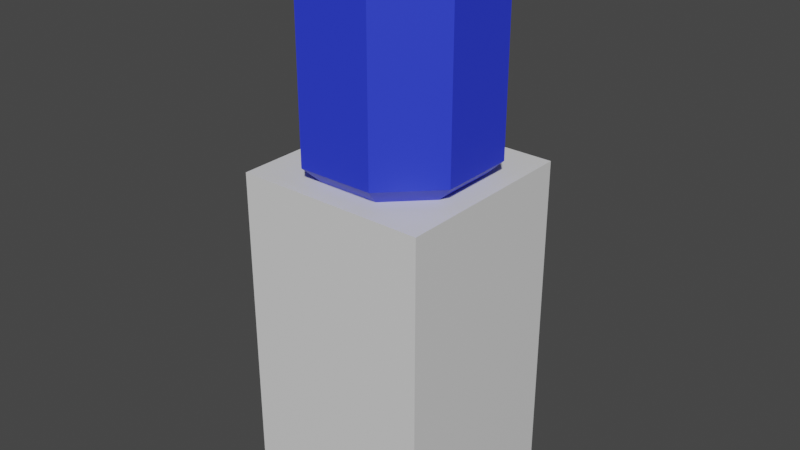 # Source: WaterDispenser.blend  (saved by Blender 3.3.6; exported with 4.5.12 LTS)
import bpy
from mathutils import Matrix  # noqa: F401  (used for matrix-valued properties, if any)

bpy.ops.wm.read_factory_settings(use_empty=True)
scene = bpy.context.scene
scene.name = 'Scene'

# ---- materials (node trees are filled in below, after node groups)
mat_water = bpy.data.materials.new('Water')
mat_water.use_transparent_shadow = False
mat_plastic = bpy.data.materials.new('Plastic')
mat_plastic.use_transparent_shadow = False

# ---- material node trees
mat_water.use_nodes = True; mat_water.node_tree.nodes.clear()
_N = mat_water.node_tree.nodes; _L = mat_water.node_tree.links
n0 = _N.new('ShaderNodeBsdfPrincipled'); n0.name = 'Principled BSDF'; n0.location = (10, 300)
n0.distribution = 'GGX'
n0.subsurface_method = 'RANDOM_WALK_SKIN'
n0.inputs[0].default_value = (0.02684, 0.04922, 0.8, 1.0)
n0.inputs[3].default_value = 1.45
n0.inputs[27].default_value = (0.0, 0.0, 0.0, 1.0)
n0.inputs[28].default_value = 1.0
n1 = _N.new('ShaderNodeOutputMaterial'); n1.name = 'Material Output'; n1.location = (300, 300)
_L.new(n0.outputs[0], n1.inputs[0])
n1.is_active_output = True
mat_plastic.use_nodes = True; mat_plastic.node_tree.nodes.clear()
_N = mat_plastic.node_tree.nodes; _L = mat_plastic.node_tree.links
n0 = _N.new('ShaderNodeBsdfPrincipled'); n0.name = 'Principled BSDF'; n0.location = (10, 300)
n0.distribution = 'GGX'
n0.subsurface_method = 'RANDOM_WALK_SKIN'
n0.inputs[0].default_value = (0.7743, 0.7743, 0.7743, 1.0)
n0.inputs[3].default_value = 1.45
n0.inputs[27].default_value = (0.0, 0.0, 0.0, 1.0)
n0.inputs[28].default_value = 1.0
n1 = _N.new('ShaderNodeOutputMaterial'); n1.name = 'Material Output'; n1.location = (300, 300)
_L.new(n0.outputs[0], n1.inputs[0])
n1.is_active_output = True

# ---- world
world_world = bpy.data.worlds.new('World'); scene.world = world_world
world_world.use_nodes = True; world_world.node_tree.nodes.clear()
_N = world_world.node_tree.nodes; _L = world_world.node_tree.links
n0 = _N.new('ShaderNodeOutputWorld'); n0.name = 'World Output'; n0.location = (300, 300)
n1 = _N.new('ShaderNodeBackground'); n1.name = 'Background'; n1.location = (10, 300)
n1.inputs[0].default_value = (0.05088, 0.05088, 0.05088, 1.0)
_L.new(n1.outputs[0], n0.inputs[0])
n0.is_active_output = True
world_world.color = (0.05088, 0.05088, 0.05088)
world_world.use_sun_shadow = False
world_world.sun_shadow_jitter_overblur = 0.0

# ---- meshes
me_cube_003 = bpy.data.meshes.new('Cube.003')
me_cube_003.from_pydata([(-0.567, -0.567, -1.0), (-0.567, -0.567, 1.0), (-0.567, 0.567, -1.0), (-0.567, 0.567, 1.0), (0.567, -0.567, -1.0), (0.567, -0.567, 1.0), (0.567, 0.567, -1.0), (0.567, 0.567, 1.0), (-0.1812, -0.3989, 0.9953), (-0.224, -0.5023, 1.099), (-0.3989, -0.1812, 0.9953), (-0.5023, -0.224, 1.099), (-0.3989, 0.1812, 0.9953), (-0.5023, 0.224, 1.099), (-0.1812, 0.3989, 0.9953), (-0.224, 0.5023, 1.099), (0.3989, -0.1812, 0.9953), (0.5023, -0.224, 1.099), (0.1812, -0.3989, 0.9953), (0.224, -0.5023, 1.099), (0.1812, 0.3989, 0.9953), (0.224, 0.5023, 1.099), (0.3989, 0.1812, 0.9953), (0.5023, 0.224, 1.099), (-0.4163, -0.1884, 2.313), (-0.5023, -0.224, 2.227), (-0.224, -0.5023, 2.227), (-0.1884, -0.4163, 2.313), (-0.1884, 0.4163, 2.313), (-0.224, 0.5023, 2.227), (-0.5023, 0.224, 2.227), (-0.4163, 0.1884, 2.313), (0.1884, -0.4163, 2.313), (0.224, -0.5023, 2.227), (0.5023, -0.224, 2.227), (0.4163, -0.1884, 2.313), (0.4163, 0.1884, 2.313), (0.5023, 0.224, 2.227), (0.224, 0.5023, 2.227), (0.1884, 0.4163, 2.313)], [], [(0, 1, 3, 2), (2, 3, 7, 6), (6, 7, 5, 4), (4, 5, 1, 0), (2, 6, 4, 0), (7, 3, 1, 5), (19, 33, 26, 9), (11, 25, 30, 13), (15, 29, 38, 21), (23, 37, 34, 17), (29, 15, 13, 30), (33, 19, 17, 34), (37, 23, 21, 38), (36, 39, 28, 31, 24, 27, 32, 35), (10, 8, 9, 11), (14, 12, 13, 15), (22, 20, 21, 23), (18, 16, 17, 19), (11, 13, 12, 10), (15, 21, 20, 14), (23, 17, 16, 22), (19, 9, 8, 18), (12, 14, 20, 22, 16, 18, 8, 10), (27, 24, 25, 26), (31, 28, 29, 30), (39, 36, 37, 38), (35, 32, 33, 34), (24, 31, 30, 25), (32, 27, 26, 33), (34, 37, 36, 35), (38, 29, 28, 39), (9, 26, 25, 11)])
me_cube_003.polygons.foreach_set('material_index', [1, 1, 1, 1, 1, 1, 0, 0, 0, 0, 0, 0, 0, 0, 0, 0, 0, 0, 0, 0, 0, 0, 0, 0, 0, 0, 0, 0, 0, 0, 0, 0])
_uv = me_cube_003.uv_layers.new(name='UVMap')
_uv.uv.foreach_set('vector', [0.375, 0.0, 0.625, 0.0, 0.625, 0.25, 0.375, 0.25, 0.375, 0.25, 0.625, 0.25, 0.625, 0.5, 0.375, 0.5, 0.375, 0.5, 0.625, 0.5, 0.625, 0.75, 0.375, 0.75, 0.375, 0.75, 0.625, 0.75, 0.625, 1.0, 0.375, 1.0, 0.125, 0.5, 0.375, 0.5, 0.375, 0.75, 0.125, 0.75, 0.625, 0.5, 0.875, 0.5, 0.875, 0.75, 0.625, 0.75, 0.3946, 0.8193, 0.6087, 0.8193, 0.6087, 0.9307, 0.3946, 0.9307, 0.3946, 0.06925, 0.6087, 0.06925, 0.6087, 0.1807, 0.3946, 0.1807, 0.3946, 0.3193, 0.6087, 0.3193, 0.6087, 0.4307, 0.3946, 0.4307, 0.3946, 0.5693, 0.6087, 0.5693, 0.6087, 0.6807, 0.3946, 0.6807, 0.6087, 0.3193, 0.3946, 0.3193, 0.3946, 0.1807, 0.6087, 0.1807, 0.6087, 0.8193, 0.3946, 0.8193, 0.3946, 0.6807, 0.6087, 0.6807, 0.6087, 0.5693, 0.3946, 0.5693, 0.3946, 0.4307, 0.6087, 0.4307, 0.6464, 0.5781, 0.7031, 0.5214, 0.7969, 0.5214, 0.8536, 0.5781, 0.8536, 0.6719, 0.7969, 0.7286, 0.7031, 0.7286, 0.6464, 0.6719, 0.1507, 0.6701, 0.2049, 0.7243, 0.1943, 0.75, 0.125, 0.6807, 0.2049, 0.5257, 0.1507, 0.5799, 0.125, 0.5693, 0.1943, 0.5, 0.3493, 0.5799, 0.2951, 0.5257, 0.3057, 0.5, 0.375, 0.5693, 0.2951, 0.7243, 0.3493, 0.6701, 0.375, 0.6807, 0.3057, 0.75, 0.125, 0.6807, 0.125, 0.5693, 0.1507, 0.5799, 0.1507, 0.6701, 0.1943, 0.5, 0.3057, 0.5, 0.2951, 0.5257, 0.2049, 0.5257, 0.3946, 0.5693, 0.3946, 0.6807, 0.3493, 0.6701, 0.3493, 0.5799, 0.3057, 0.75, 0.1943, 0.75, 0.2049, 0.7243, 0.2951, 0.7243, 0.1507, 0.5799, 0.2049, 0.5257, 0.2951, 0.5257, 0.3493, 0.5799, 0.3493, 0.6701, 0.2951, 0.7243, 0.2049, 0.7243, 0.1507, 0.6701, 0.7969, 0.7286, 0.8536, 0.6719, 0.875, 0.6807, 0.8057, 0.75, 0.8536, 0.5781, 0.7969, 0.5214, 0.8057, 0.5, 0.875, 0.5693, 0.7031, 0.5214, 0.6464, 0.5781, 0.625, 0.5693, 0.6943, 0.5, 0.6464, 0.6719, 0.7031, 0.7286, 0.6943, 0.75, 0.625, 0.6807, 0.8536, 0.6719, 0.8536, 0.5781, 0.875, 0.5693, 0.875, 0.6807, 0.7031, 0.7286, 0.7969, 0.7286, 0.8057, 0.75, 0.6943, 0.75, 0.6087, 0.6807, 0.6087, 0.5693, 0.6464, 0.5781, 0.6464, 0.6719, 0.6943, 0.5, 0.8057, 0.5, 0.7969, 0.5214, 0.7031, 0.5214, 0.3946, 0.0, 0.6087, 0.0, 0.6087, 0.06925, 0.3946, 0.06925])
me_cube_003.materials.append(mat_water)
me_cube_003.materials.append(mat_plastic)
me_cube_003.update()

# ---- objects
ob_dispenser = bpy.data.objects.new('Dispenser', me_cube_003)

# ---- transforms, parenting, visibility, modifiers, constraints
ob_dispenser.location = (0.0, 0.0, 1.0)

# ---- collection membership
scene.collection.objects.link(ob_dispenser)

# ---- scene / render settings (as saved in the file)
scene.frame_start = 1; scene.frame_end = 250; scene.frame_set(1)
scene.render.engine = 'BLENDER_EEVEE_NEXT'
scene.cycles.sampling_pattern = 'TABULATED_SOBOL'
scene.cycles.use_light_tree = False
scene.view_settings.view_transform = 'Filmic'
bpy.context.view_layer.update()

# ---- added for rendering (the .blend has no active camera and no usable light): camera, sun
cam_auto = bpy.data.cameras.new('AutoCamera')
cam_auto.lens = 50.0
cam_auto.sensor_width = 36.0
cam_auto.clip_end = 1000.0
ob_auto_camera = bpy.data.objects.new('AutoCamera', cam_auto)
scene.collection.objects.link(ob_auto_camera)
ob_auto_camera.location = (3.40574, -4.08689, 4.38125)
ob_auto_camera.rotation_euler = (1.09748, -7.21219e-08, 0.694738)
scene.camera = ob_auto_camera
light_auto_sun = bpy.data.lights.new('AutoSun', 'SUN')
light_auto_sun.energy = 3.0
light_auto_sun.angle = 0.0523599
ob_auto_sun = bpy.data.objects.new('AutoSun', light_auto_sun)
scene.collection.objects.link(ob_auto_sun)
ob_auto_sun.rotation_euler = (0.872665, 0.174533, 0.523599)
bpy.context.view_layer.update()
